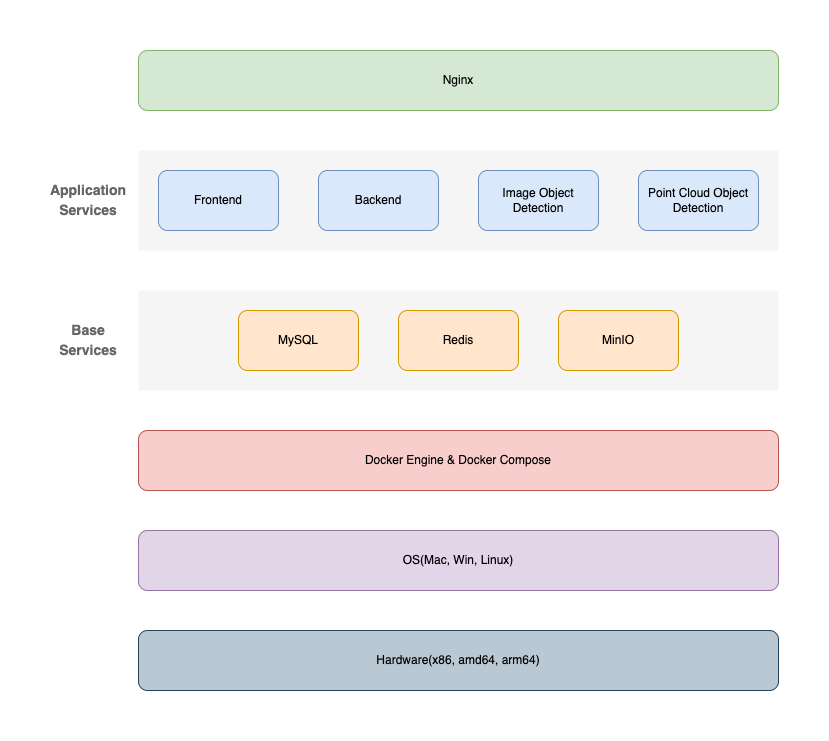

The diagram above was exported from draw.io. Its source (the exported page's mxGraphModel, read from the mxfile embedded in the PNG):
<mxGraphModel dx="1018" dy="741" grid="1" gridSize="10" guides="1" tooltips="1" connect="1" arrows="1" fold="1" page="1" pageScale="1" pageWidth="827" pageHeight="1169" math="0" shadow="0">
  <root>
    <mxCell id="0" />
    <mxCell id="1" parent="0" />
    <mxCell id="iYGZkubEAM4oqmsJ6MZx-2" value="" style="rounded=0;whiteSpace=wrap;html=1;shadow=0;glass=0;sketch=0;strokeColor=none;fillColor=#f5f5f5;fontColor=#333333;" vertex="1" parent="1">
      <mxGeometry x="100" y="460" width="640" height="100" as="geometry" />
    </mxCell>
    <mxCell id="iYGZkubEAM4oqmsJ6MZx-1" value="Frontend" style="rounded=1;whiteSpace=wrap;html=1;fillColor=#dae8fc;strokeColor=#6c8ebf;" vertex="1" parent="1">
      <mxGeometry x="120" y="480" width="120" height="60" as="geometry" />
    </mxCell>
    <mxCell id="iYGZkubEAM4oqmsJ6MZx-3" value="Backend" style="rounded=1;whiteSpace=wrap;html=1;fillColor=#dae8fc;strokeColor=#6c8ebf;" vertex="1" parent="1">
      <mxGeometry x="280" y="480" width="120" height="60" as="geometry" />
    </mxCell>
    <mxCell id="iYGZkubEAM4oqmsJ6MZx-4" value="Image Object Detection" style="rounded=1;whiteSpace=wrap;html=1;fillColor=#dae8fc;strokeColor=#6c8ebf;" vertex="1" parent="1">
      <mxGeometry x="440" y="480" width="120" height="60" as="geometry" />
    </mxCell>
    <mxCell id="iYGZkubEAM4oqmsJ6MZx-5" value="Point Cloud Object Detection" style="rounded=1;whiteSpace=wrap;html=1;fillColor=#dae8fc;strokeColor=#6c8ebf;" vertex="1" parent="1">
      <mxGeometry x="600" y="480" width="120" height="60" as="geometry" />
    </mxCell>
    <mxCell id="iYGZkubEAM4oqmsJ6MZx-6" value="" style="rounded=0;whiteSpace=wrap;html=1;shadow=0;glass=0;sketch=0;strokeColor=none;fillColor=#f5f5f5;fontColor=#333333;" vertex="1" parent="1">
      <mxGeometry x="100" y="600" width="640" height="100" as="geometry" />
    </mxCell>
    <mxCell id="iYGZkubEAM4oqmsJ6MZx-7" value="Nginx" style="rounded=1;whiteSpace=wrap;html=1;fillColor=#d5e8d4;strokeColor=#82b366;" vertex="1" parent="1">
      <mxGeometry x="100" y="360" width="640" height="60" as="geometry" />
    </mxCell>
    <mxCell id="iYGZkubEAM4oqmsJ6MZx-8" value="MySQL" style="rounded=1;whiteSpace=wrap;html=1;fillColor=#ffe6cc;strokeColor=#d79b00;" vertex="1" parent="1">
      <mxGeometry x="200" y="620" width="120" height="60" as="geometry" />
    </mxCell>
    <mxCell id="iYGZkubEAM4oqmsJ6MZx-9" value="Redis" style="rounded=1;whiteSpace=wrap;html=1;fillColor=#ffe6cc;strokeColor=#d79b00;" vertex="1" parent="1">
      <mxGeometry x="360" y="620" width="120" height="60" as="geometry" />
    </mxCell>
    <mxCell id="iYGZkubEAM4oqmsJ6MZx-10" value="MinIO" style="rounded=1;whiteSpace=wrap;html=1;fillColor=#ffe6cc;strokeColor=#d79b00;" vertex="1" parent="1">
      <mxGeometry x="520" y="620" width="120" height="60" as="geometry" />
    </mxCell>
    <mxCell id="iYGZkubEAM4oqmsJ6MZx-12" value="Docker Engine &amp;amp; Docker Compose" style="rounded=1;whiteSpace=wrap;html=1;fillColor=#f8cecc;strokeColor=#b85450;" vertex="1" parent="1">
      <mxGeometry x="100" y="740" width="640" height="60" as="geometry" />
    </mxCell>
    <mxCell id="iYGZkubEAM4oqmsJ6MZx-13" value="OS(Mac, Win, Linux)" style="rounded=1;whiteSpace=wrap;html=1;fillColor=#e1d5e7;strokeColor=#9673a6;" vertex="1" parent="1">
      <mxGeometry x="100" y="840" width="640" height="60" as="geometry" />
    </mxCell>
    <mxCell id="iYGZkubEAM4oqmsJ6MZx-14" value="Hardware(x86, amd64, arm64)" style="rounded=1;whiteSpace=wrap;html=1;fillColor=#bac8d3;strokeColor=#23445d;" vertex="1" parent="1">
      <mxGeometry x="100" y="940" width="640" height="60" as="geometry" />
    </mxCell>
    <mxCell id="iYGZkubEAM4oqmsJ6MZx-16" value="&lt;b&gt;&lt;font color=&quot;#666666&quot; style=&quot;font-size: 14px;&quot;&gt;Application Services&lt;/font&gt;&lt;/b&gt;" style="text;html=1;strokeColor=none;fillColor=none;align=center;verticalAlign=middle;whiteSpace=wrap;rounded=0;shadow=0;glass=0;sketch=0;fontSize=16;" vertex="1" parent="1">
      <mxGeometry x="20" y="495" width="60" height="30" as="geometry" />
    </mxCell>
    <mxCell id="iYGZkubEAM4oqmsJ6MZx-17" value="&lt;b&gt;&lt;font color=&quot;#666666&quot; style=&quot;font-size: 14px;&quot;&gt;Base Services&lt;/font&gt;&lt;/b&gt;" style="text;html=1;strokeColor=none;fillColor=none;align=center;verticalAlign=middle;whiteSpace=wrap;rounded=0;shadow=0;glass=0;sketch=0;fontSize=16;" vertex="1" parent="1">
      <mxGeometry x="20" y="635" width="60" height="30" as="geometry" />
    </mxCell>
  </root>
</mxGraphModel>